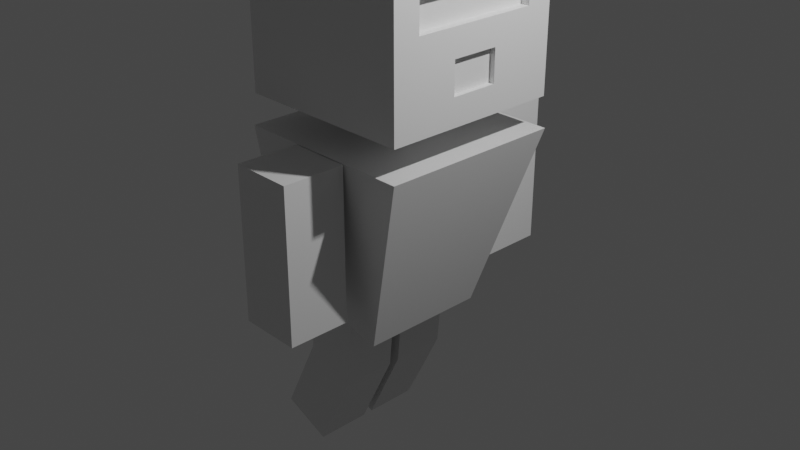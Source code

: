 # Source: Enemy.blend  (saved by Blender 2.80.75; exported with 4.5.12 LTS)
import bpy
from mathutils import Matrix  # noqa: F401  (used for matrix-valued properties, if any)

bpy.ops.wm.read_factory_settings(use_empty=True)
scene = bpy.context.scene
scene.name = 'Scene'

# ---- collections
col_collection = bpy.data.collections.new('Collection'); scene.collection.children.link(col_collection)

# ---- materials (node trees are filled in below, after node groups)
mat_material = bpy.data.materials.new('Material')
mat_material.alpha_threshold = 0.0
mat_material.use_transparent_shadow = False
mat_material.line_color = (0.0, 0.0, 0.0, 1.0)

# ---- material node trees
mat_material.use_nodes = True; mat_material.node_tree.nodes.clear()
_N = mat_material.node_tree.nodes; _L = mat_material.node_tree.links
n0 = _N.new('ShaderNodeOutputMaterial'); n0.name = 'Material Output'; n0.location = (300, 300)
n1 = _N.new('ShaderNodeBsdfPrincipled'); n1.name = 'Principled BSDF'; n1.location = (10, 300)
n1.distribution = 'GGX'
n1.subsurface_method = 'BURLEY'
n1.inputs[2].default_value = 0.4
n1.inputs[3].default_value = 1.45
n1.inputs[27].default_value = (0.0, 0.0, 0.0, 1.0)
n1.inputs[28].default_value = 1.0
_L.new(n1.outputs[0], n0.inputs[0])
n0.is_active_output = True

# ---- world
world_world = bpy.data.worlds.new('World'); scene.world = world_world
world_world.use_nodes = True; world_world.node_tree.nodes.clear()
_N = world_world.node_tree.nodes; _L = world_world.node_tree.links
n0 = _N.new('ShaderNodeOutputWorld'); n0.name = 'World Output'; n0.location = (300, 300)
n1 = _N.new('ShaderNodeBackground'); n1.name = 'Background'; n1.location = (10, 300)
n1.inputs[0].default_value = (0.05088, 0.05088, 0.05088, 1.0)
_L.new(n1.outputs[0], n0.inputs[0])
n0.is_active_output = True
world_world.color = (0.05088, 0.05088, 0.05088)
world_world.use_sun_shadow = False
world_world.sun_shadow_jitter_overblur = 0.0

# ---- cameras
cam_camera = bpy.data.cameras.new('Camera')
cam_camera.clip_end = 100.0
cam_camera.ortho_scale = 7.314

# ---- lights
light_light = bpy.data.lights.new('Light', 'POINT')
light_light.transmission_factor = 0.0
light_light.energy = 1000.0
light_light.shadow_soft_size = 0.1
light_light.shadow_maximum_resolution = 0.006
light_light.use_absolute_resolution = True

# ---- meshes
me_cube = bpy.data.meshes.new('Cube')
me_cube.from_pydata([(1.0, 1.0, 1.0), (0.3724, 0.698, -1.048), (1.0, -1.0, 1.0), (0.3724, -0.698, -1.048), (-1.0, 1.0, 1.0), (-0.9929, 0.698, -0.7565), (-1.0, -1.0, 1.0), (-0.9929, -0.698, -0.7565), (-0.01372, -0.0559, -0.9652), (-0.01372, -0.6624, -0.9652), (-0.6068, -0.0559, -0.8388), (-0.6068, -0.6624, -0.8388), (-0.01372, 0.6694, -0.9652), (-0.01372, 0.06296, -0.9652), (-0.6068, 0.6694, -0.8388), (-0.6068, 0.06296, -0.8388), (-0.5322, -0.0559, -2.679), (-0.5322, -0.6624, -2.679), (-1.094, -0.0559, -2.451), (-1.094, -0.6624, -2.451), (-0.5322, 0.6694, -2.679), (-0.5322, 0.06296, -2.679), (-1.094, 0.6694, -2.451), (-1.094, 0.06296, -2.451), (-0.08622, -0.6624, -1.761), (-0.08622, -0.0559, -1.761), (-0.6481, -0.0559, -1.533), (-0.6481, -0.6624, -1.533), (-0.08622, 0.6694, -1.761), (-0.6481, 0.6694, -1.533), (-0.6481, 0.06296, -1.533), (-0.08622, 0.06296, -1.761), (0.3382, 0.3382, 1.0), (0.3382, -0.3382, 1.0), (-0.3382, 0.3382, 1.0), (-0.3382, -0.3382, 1.0), (0.3382, -0.3382, 1.328), (-0.3382, -0.3382, 1.328), (0.3382, 0.3382, 1.328), (-0.3382, 0.3382, 1.328), (0.9785, -0.9785, 1.328), (-0.9785, -0.9785, 1.328), (0.9785, 0.9785, 1.328), (-0.9785, 0.9785, 1.328), (0.9785, -0.9785, 3.087), (-0.9785, -0.9785, 3.087), (0.9785, 0.9785, 3.087), (-0.9785, 0.9785, 3.087), (-0.3352, -1.68, -0.6533), (-0.3352, -1.68, 0.996), (-0.3352, -1.01, -0.6533), (-0.3352, -1.01, 0.996), (0.3352, -1.68, -0.6533), (0.3352, -1.68, 0.996), (0.3352, -1.01, -0.6533), (0.3352, -1.01, 0.996), (-0.3352, 1.021, -0.6533), (-0.3352, 1.021, 0.996), (-0.3352, 1.692, -0.6533), (-0.3352, 1.692, 0.996), (0.3352, 1.021, -0.6533), (0.3352, 1.021, 0.996), (0.3352, 1.692, -0.6533), (0.3352, 1.692, 0.996), (-0.9785, -0.9785, 2.26), (-0.9785, -0.9785, 2.588), (-0.9785, 0.9785, 2.588), (-0.9785, 0.9785, 2.26), (0.9785, -0.9785, 2.26), (0.9785, -0.9785, 2.588), (0.9785, 0.9785, 2.588), (0.9785, 0.9785, 2.26), (0.3382, 0.2393, 1.0), (0.3382, -0.2393, 1.0), (-0.3382, -0.2393, 1.0), (-0.3382, 0.2393, 1.0), (0.3382, 0.2393, 1.328), (0.3382, -0.2393, 1.328), (-0.3382, -0.2393, 1.328), (-0.3382, 0.2393, 1.328), (0.9785, 0.6922, 1.328), (0.9785, -0.6922, 1.328), (-0.9785, -0.6922, 1.328), (-0.9785, 0.6922, 1.328), (0.9785, 0.6922, 3.087), (0.9785, -0.6922, 3.087), (-0.9785, -0.6922, 3.087), (-0.9785, 0.6922, 3.087), (0.9785, 0.6922, 2.26), (0.9785, -0.6922, 2.26), (0.9785, 0.6922, 2.588), (0.9785, -0.6922, 2.588), (-0.9785, -0.6922, 2.26), (-0.9785, 0.6922, 2.26), (-0.9785, -0.6922, 2.588), (-0.9785, 0.6922, 2.588), (0.8832, 0.6922, 2.26), (0.8832, -0.6922, 2.26), (0.8832, 0.6922, 2.588), (0.8832, -0.6922, 2.588), (0.9785, 0.2571, 1.621), (0.9785, -0.2571, 1.621), (0.9785, 0.2571, 1.967), (0.9785, -0.2571, 1.967), (0.9222, 0.2571, 1.621), (0.9222, -0.2571, 1.621), (0.9222, 0.2571, 1.967), (0.9222, -0.2571, 1.967)], [], [(0, 4, 6, 2), (3, 2, 6, 7), (7, 6, 4, 5), (5, 1, 3, 7), (1, 0, 2, 3), (5, 4, 0, 1), (10, 11, 9, 8), (14, 15, 13, 12), (18, 16, 17, 19), (22, 20, 21, 23), (29, 28, 20, 22), (25, 24, 17, 16), (26, 25, 16, 18), (31, 30, 23, 21), (30, 29, 22, 23), (24, 27, 19, 17), (27, 26, 18, 19), (28, 31, 21, 20), (11, 10, 26, 27), (9, 11, 27, 24), (10, 8, 25, 26), (8, 9, 24, 25), (12, 13, 31, 28), (15, 14, 29, 30), (13, 15, 30, 31), (14, 12, 28, 29), (73, 33, 35, 74), (38, 39, 43, 42), (32, 34, 39, 38), (72, 32, 38, 76), (74, 35, 37, 78), (35, 33, 36, 37), (94, 65, 45, 86), (76, 38, 42, 80), (78, 37, 41, 82), (37, 36, 40, 41), (85, 86, 45, 44), (65, 69, 44, 45), (70, 66, 47, 46), (90, 70, 46, 84), (48, 49, 51, 50), (50, 51, 55, 54), (54, 55, 53, 52), (52, 53, 49, 48), (50, 54, 52, 48), (55, 51, 49, 53), (56, 57, 59, 58), (58, 59, 63, 62), (62, 63, 61, 60), (60, 61, 57, 56), (58, 62, 60, 56), (63, 59, 57, 61), (80, 42, 71, 88), (88, 71, 70, 90), (42, 43, 67, 71), (71, 67, 66, 70), (41, 40, 68, 64), (64, 68, 69, 65), (82, 41, 64, 92), (92, 64, 65, 94), (67, 93, 95, 66), (93, 92, 94, 95), (43, 83, 93, 67), (83, 82, 92, 93), (68, 89, 91, 69), (88, 90, 98, 96), (40, 81, 89, 68), (81, 80, 100, 101), (69, 91, 85, 44), (91, 90, 84, 85), (46, 47, 87, 84), (84, 87, 86, 85), (39, 79, 83, 43), (79, 78, 82, 83), (36, 77, 81, 40), (77, 76, 80, 81), (66, 95, 87, 47), (95, 94, 86, 87), (34, 75, 79, 39), (75, 74, 78, 79), (33, 73, 77, 36), (73, 72, 76, 77), (32, 72, 75, 34), (72, 73, 74, 75), (97, 96, 98, 99), (90, 91, 99, 98), (89, 88, 96, 97), (91, 89, 97, 99), (102, 103, 107, 106), (80, 88, 102, 100), (89, 81, 101, 103), (88, 89, 103, 102), (105, 104, 106, 107), (103, 101, 105, 107), (101, 100, 104, 105), (100, 102, 106, 104)])
_uv = me_cube.uv_layers.new(name='UVMap')
_uv.uv.foreach_set('vector', [0.0, 0.2461, 0.228, 0.2461, 0.228, 0.4826, 2.721e-08, 0.4826, 0.3848, 0.0, 0.4565, 0.2425, 0.2282, 0.2425, 0.229, 0.03442, 0.4565, 0.4986, 0.6566, 0.4628, 0.6566, 0.6994, 0.4565, 0.6636, 0.6566, 0.6943, 0.814, 0.6943, 0.814, 0.8593, 0.6566, 0.8593, 0.03447, 0.2461, 0.0, 9.868e-08, 0.2282, 0.0, 0.1938, 0.2461, 0.4557, 0.277, 0.4565, 0.4851, 0.2282, 0.4851, 0.2999, 0.2425, 0.4565, 0.9828, 0.4565, 0.9111, 0.5247, 0.9111, 0.5247, 0.9828, 0.593, 0.9111, 0.593, 0.9828, 0.5247, 0.9828, 0.5247, 0.9111, 0.2937, 0.9832, 0.2282, 0.9832, 0.2282, 0.9115, 0.2937, 0.9115, 0.3591, 0.9832, 0.2937, 0.9832, 0.2937, 0.9115, 0.3591, 0.9115, 0.5254, 0.8252, 0.4565, 0.8186, 0.4749, 0.6994, 0.5438, 0.706, 0.153, 0.8085, 0.2222, 0.8085, 0.2222, 0.92, 0.153, 0.92, 0.6127, 0.8252, 0.5438, 0.8186, 0.5622, 0.6994, 0.6311, 0.706, 0.767, 0.09257, 0.8359, 0.08595, 0.8543, 0.2051, 0.7854, 0.2118, 0.9597, 0.8055, 0.8905, 0.8055, 0.8905, 0.6943, 0.9597, 0.6943, 0.6796, 0.09257, 0.7486, 0.08595, 0.767, 0.2051, 0.698, 0.2118, 1.0, 0.1112, 0.9308, 0.1112, 0.9308, 0.0, 1.0, 0.0, 0.3813, 0.811, 0.4505, 0.811, 0.4505, 0.9225, 0.3813, 0.9225, 1.0, 0.1934, 0.9308, 0.1934, 0.9308, 0.1112, 1.0, 0.1112, 0.698, 0.0, 0.767, 0.005974, 0.7486, 0.08595, 0.6796, 0.09257, 0.6311, 0.9051, 0.5622, 0.9111, 0.5438, 0.8186, 0.6127, 0.8252, 0.153, 0.714, 0.2222, 0.714, 0.2222, 0.8085, 0.153, 0.8085, 0.3813, 0.7165, 0.4505, 0.7165, 0.4505, 0.811, 0.3813, 0.811, 0.9597, 0.8877, 0.8905, 0.8877, 0.8905, 0.8055, 0.9597, 0.8055, 0.7853, 0.0, 0.8543, 0.005974, 0.8359, 0.08595, 0.767, 0.09257, 0.5438, 0.9051, 0.4748, 0.9111, 0.4565, 0.8186, 0.5254, 0.8252, 0.6566, 0.871, 0.6566, 0.8593, 0.7337, 0.8593, 0.7337, 0.871, 0.6065, 0.3071, 0.5295, 0.3071, 0.4565, 0.2314, 0.6795, 0.2314, 0.6304, 0.9111, 0.6304, 0.9911, 0.593, 0.9911, 0.593, 0.9111, 0.2278, 0.9883, 0.2278, 1.0, 0.1904, 1.0, 0.1904, 0.9883, 0.1904, 0.9883, 0.1904, 1.0, 0.153, 1.0, 0.153, 0.9883, 0.8905, 0.9677, 0.8905, 0.8877, 0.928, 0.8877, 0.928, 0.9677, 0.7135, 0.6604, 0.7135, 0.6943, 0.6566, 0.6943, 0.6566, 0.6604, 0.6065, 0.3188, 0.6065, 0.3071, 0.6795, 0.2314, 0.6795, 0.2653, 0.5295, 0.3754, 0.5295, 0.3871, 0.4565, 0.4628, 0.4565, 0.429, 0.5295, 0.3871, 0.6065, 0.3871, 0.6795, 0.4628, 0.4565, 0.4628, 0.4565, 0.1976, 0.6796, 0.1976, 0.6796, 0.2314, 0.4565, 0.2314, 0.05695, 0.4826, 0.05695, 0.714, 0.0, 0.714, 2.721e-08, 0.4826, 0.372, 0.7165, 0.372, 0.4851, 0.429, 0.4851, 0.429, 0.7165, 0.823, 0.2653, 0.823, 0.2314, 0.8799, 0.2314, 0.8799, 0.2653, 0.8543, 0.1948, 0.8543, 1.41e-08, 0.9308, 0.0, 0.9308, 0.1948, 0.0, 0.9091, 1.36e-08, 0.714, 0.07651, 0.714, 0.07651, 0.9091, 0.9564, 0.2314, 0.9564, 0.4261, 0.8799, 0.4261, 0.8799, 0.2314, 0.3048, 0.7165, 0.3048, 0.9115, 0.2282, 0.9115, 0.2282, 0.7165, 0.0, 0.9091, 0.0764, 0.9091, 0.0764, 0.9883, 1.701e-08, 0.9883, 0.7337, 0.8593, 0.8102, 0.8593, 0.8102, 0.9386, 0.7337, 0.9386, 0.814, 0.889, 0.814, 0.6943, 0.8905, 0.6943, 0.8905, 0.889, 0.153, 0.714, 0.153, 0.9091, 0.07651, 0.9091, 0.07651, 0.714, 0.9336, 0.4628, 0.9336, 0.6576, 0.8571, 0.6576, 0.8571, 0.4628, 0.3813, 0.7165, 0.3813, 0.9115, 0.3048, 0.9115, 0.3048, 0.7165, 0.1528, 0.9883, 0.0764, 0.9883, 0.0764, 0.9091, 0.1528, 0.9091, 0.814, 0.889, 0.8904, 0.889, 0.8904, 0.9683, 0.814, 0.9683, 0.6795, 0.2653, 0.6795, 0.2314, 0.7857, 0.2314, 0.7857, 0.2653, 0.7857, 0.2653, 0.7857, 0.2314, 0.823, 0.2314, 0.823, 0.2653, 0.2282, 0.7165, 0.2282, 0.4851, 0.3346, 0.4851, 0.3346, 0.7165, 0.3346, 0.7165, 0.3346, 0.4851, 0.372, 0.4851, 0.372, 0.7165, 0.2007, 0.4826, 0.2007, 0.714, 0.09433, 0.714, 0.09433, 0.4826, 0.09433, 0.4826, 0.09433, 0.714, 0.05695, 0.714, 0.05695, 0.4826, 0.8571, 0.6604, 0.8571, 0.6943, 0.7508, 0.6943, 0.7508, 0.6604, 0.7508, 0.6604, 0.7508, 0.6943, 0.7135, 0.6943, 0.7135, 0.6604, 0.7508, 0.4628, 0.7508, 0.4967, 0.7135, 0.4967, 0.7135, 0.4628, 0.7508, 0.4967, 0.7508, 0.6604, 0.7135, 0.6604, 0.7135, 0.4967, 0.8571, 0.4628, 0.8571, 0.4967, 0.7508, 0.4967, 0.7508, 0.4628, 0.8571, 0.4967, 0.8571, 0.6604, 0.7508, 0.6604, 0.7508, 0.4967, 0.7857, 0.4628, 0.7857, 0.429, 0.823, 0.429, 0.823, 0.4628, 0.4398, 0.4851, 0.4398, 0.5238, 0.429, 0.5238, 0.429, 0.4851, 0.6795, 0.4628, 0.6795, 0.429, 0.7857, 0.429, 0.7857, 0.4628, 0.6795, 0.429, 0.6795, 0.2653, 0.7129, 0.3167, 0.7129, 0.3775, 0.823, 0.4628, 0.823, 0.429, 0.8799, 0.429, 0.8799, 0.4628, 0.823, 0.429, 0.823, 0.2653, 0.8799, 0.2653, 0.8799, 0.429, 0.4565, 3.524e-08, 0.6796, 0.0, 0.6796, 0.03385, 0.4565, 0.03385, 0.4565, 0.03385, 0.6796, 0.03385, 0.6796, 0.1976, 0.4565, 0.1976, 0.5295, 0.3071, 0.5295, 0.3188, 0.4565, 0.2653, 0.4565, 0.2314, 0.5295, 0.3188, 0.5295, 0.3754, 0.4565, 0.429, 0.4565, 0.2653, 0.6065, 0.3871, 0.6065, 0.3754, 0.6795, 0.429, 0.6795, 0.4628, 0.6065, 0.3754, 0.6065, 0.3188, 0.6795, 0.2653, 0.6795, 0.429, 0.7135, 0.4628, 0.7135, 0.4967, 0.6566, 0.4967, 0.6566, 0.4628, 0.7135, 0.4967, 0.7135, 0.6604, 0.6566, 0.6604, 0.6566, 0.4967, 0.1904, 0.92, 0.1904, 0.9317, 0.153, 0.9317, 0.153, 0.92, 0.1904, 0.9317, 0.1904, 0.9883, 0.153, 0.9883, 0.153, 0.9317, 0.2278, 0.92, 0.2278, 0.9317, 0.1904, 0.9317, 0.1904, 0.92, 0.2278, 0.9317, 0.2278, 0.9883, 0.1904, 0.9883, 0.1904, 0.9317, 0.6566, 0.9393, 0.6566, 0.9276, 0.7337, 0.9276, 0.7337, 0.9393, 0.6566, 0.9276, 0.6566, 0.871, 0.7337, 0.871, 0.7337, 0.9276, 0.9709, 0.4628, 0.9709, 0.6266, 0.9336, 0.6266, 0.9336, 0.4628, 0.2224, 0.4826, 0.2224, 0.6463, 0.2116, 0.6463, 0.2116, 0.4826, 0.2007, 0.6463, 0.2007, 0.4826, 0.2116, 0.4826, 0.2116, 0.6463, 0.4507, 0.4851, 0.4507, 0.5238, 0.4398, 0.5238, 0.4398, 0.4851, 0.4418, 0.5238, 0.4418, 0.5846, 0.4354, 0.5846, 0.4354, 0.5238, 0.6795, 0.2653, 0.7857, 0.2653, 0.7523, 0.3167, 0.7129, 0.3167, 0.7857, 0.429, 0.6795, 0.429, 0.7129, 0.3775, 0.7523, 0.3775, 0.7857, 0.2653, 0.7857, 0.429, 0.7523, 0.3775, 0.7523, 0.3167, 0.4207, 0.9225, 0.4207, 0.9833, 0.3813, 0.9833, 0.3813, 0.9225, 0.4482, 0.5238, 0.4482, 0.5648, 0.4418, 0.5648, 0.4418, 0.5238, 0.429, 0.5846, 0.429, 0.5238, 0.4354, 0.5238, 0.4354, 0.5846, 0.4547, 0.5238, 0.4547, 0.5648, 0.4482, 0.5648, 0.4482, 0.5238])
me_cube.materials.append(mat_material)
me_cube.use_remesh_preserve_volume = False
me_cube.use_remesh_preserve_attributes = False
me_cube.use_mirror_vertex_groups = False
me_cube.update()
arm_armature = bpy.data.armatures.new('Armature')  # bones are not reproduced

# ---- objects
ob_cube = bpy.data.objects.new('Cube', me_cube)
ob_light = bpy.data.objects.new('Light', light_light)
ob_camera = bpy.data.objects.new('Camera', cam_camera)
ob_armature = bpy.data.objects.new('Armature', arm_armature)

# ---- transforms, parenting, visibility, modifiers, constraints
ob_cube.parent = ob_armature
ob_cube.matrix_parent_inverse = Matrix(((1.0, -0.0, 0.0, -0.0), (-0.0, 1.0, -0.0, 0.0), (0.0, -0.0, 1.0, 0.6237), (-0.0, 0.0, -0.0, 1.0)))
ob_cube.location = (0.0, 0.0, 0.0)
ob_cube.lock_rotations_4d = False
ob_cube.empty_display_type = 'ARROWS'
ob_cube.lineart.crease_threshold = 0.0
_vg = ob_cube.vertex_groups.new(name='Bone')
for _i, _w in zip([0, 1, 2, 3, 4, 5, 6, 7], [0.8876, 0.5931, 0.8554, 0.8674, 0.5919, 0.1419, 0.8113, 0.1488]): _vg.add([_i], _w, 'REPLACE')
_vg = ob_cube.vertex_groups.new(name='Bone.001')
for _i, _w in zip([32, 33, 34, 35, 36, 37, 38, 39, 40, 41, 42, 43, 68, 69, 70, 71, 72, 73, 74, 75, 76, 77, 78, 79, 80, 81, 82, 83, 88, 89, 90, 91, 96, 97, 98, 99, 100, 101, 102, 103, 104, 105, 106, 107], [0.6355, 0.6522, 0.6485, 0.6336, 0.1552, 0.1267, 0.132, 0.1428, 0.1011, 0.04376, 0.07877, 0.05055, 0.04962, 0.02159, 0.01149, 0.0332, 0.6783, 0.6852, 0.6764, 0.6822, 0.1457, 0.1349, 0.1385, 0.1256, 0.1035, 0.1379, 0.05353, 0.05566, 0.06952, 0.08166, 0.03478, 0.04664, 0.06502, 0.07577, 0.0428, 0.05308, 0.1609, 0.2218, 0.1191, 0.1365, 0.1722, 0.2241, 0.1233, 0.1424]): _vg.add([_i], _w, 'REPLACE')
_vg = ob_cube.vertex_groups.new(name='Bone.002')
for _i, _w in zip([32, 33, 34, 35, 36, 37, 38, 39, 40, 41, 42, 43, 44, 45, 46, 47, 64, 65, 66, 67, 68, 69, 70, 71, 72, 73, 74, 75, 76, 77, 78, 79, 80, 81, 82, 83, 84, 85, 86, 87, 88, 89, 90, 91, 92, 93, 94, 95, 96, 97, 98, 99, 100, 101, 102, 103, 104, 105, 106, 107], [0.3645, 0.3478, 0.3515, 0.3664, 0.8448, 0.8733, 0.868, 0.8572, 0.8989, 0.9531, 0.9212, 0.9494, 0.976, 0.9903, 0.9783, 0.9907, 0.982, 0.987, 0.9871, 0.9818, 0.9502, 0.9642, 0.9693, 0.9584, 0.3217, 0.3148, 0.3236, 0.3178, 0.8543, 0.8651, 0.8615, 0.8744, 0.8965, 0.8621, 0.9465, 0.9443, 0.9793, 0.9773, 0.9913, 0.9916, 0.9305, 0.9183, 0.9576, 0.9517, 0.9828, 0.9824, 0.988, 0.988, 0.935, 0.9242, 0.9536, 0.9469, 0.8391, 0.7782, 0.8809, 0.8635, 0.8278, 0.7759, 0.8767, 0.8576]): _vg.add([_i], _w, 'REPLACE')
_vg = ob_cube.vertex_groups.new(name='Bone.003')
_vg.add([48, 49, 50, 51, 52, 53, 54, 55], 1.0, 'REPLACE')
_vg = ob_cube.vertex_groups.new(name='Bone.004')
_vg.add([56, 57, 58, 59, 60, 61, 62, 63], 1.0, 'REPLACE')
_vg = ob_cube.vertex_groups.new(name='Bone.005')
for _i, _w in zip([0, 1, 2, 3, 4, 5, 6, 7, 8, 9, 10, 11, 16, 17, 18, 19, 24, 25, 26, 27], [0.01229, 0.08242, 0.08178, 0.08817, 0.08882, 0.1062, 0.1308, 0.7765, 0.9527, 0.9585, 0.993, 0.9874, 0.04187, 0.04348, 0.07522, 0.06729, 0.5276, 0.5299, 0.9168, 0.9276]): _vg.add([_i], _w, 'REPLACE')
_vg = ob_cube.vertex_groups.new(name='Bone.006')
for _i, _w in zip([8, 9, 16, 17, 18, 19, 24, 25, 26, 27], [0.04466, 0.0329, 0.9541, 0.9533, 0.9248, 0.9327, 0.4724, 0.4701, 0.08319, 0.07235]): _vg.add([_i], _w, 'REPLACE')
_vg = ob_cube.vertex_groups.new(name='Bone.007')
for _i, _w in zip([0, 1, 2, 3, 4, 5, 6, 7, 12, 13, 14, 15, 20, 21, 22, 23, 28, 29, 30, 31], [0.08121, 0.3245, 0.06286, 0.03878, 0.3193, 0.752, 0.05797, 0.07476, 0.9546, 0.9572, 0.9939, 0.9865, 0.03849, 0.04781, 0.07273, 0.06892, 0.5291, 0.9203, 0.9243, 0.5284]): _vg.add([_i], _w, 'REPLACE')
_vg = ob_cube.vertex_groups.new(name='Bone.008')
for _i, _w in zip([12, 13, 20, 21, 22, 23, 28, 29, 30, 31], [0.04079, 0.03553, 0.9558, 0.9511, 0.9273, 0.9311, 0.4709, 0.07968, 0.07567, 0.4716]): _vg.add([_i], _w, 'REPLACE')
_m = ob_cube.modifiers.new('Armature', 'ARMATURE')
_m.object = ob_armature
ob_light.location = (4.076, 1.005, 5.904)
ob_light.rotation_euler = (0.6503, 0.05522, 1.866)
ob_light.lock_rotations_4d = False
ob_light.empty_display_type = 'ARROWS'
ob_light.color = (0.0, 0.0, 0.0, 0.0)
ob_light.lineart.crease_threshold = 0.0
ob_camera.location = (7.359, -6.926, 4.958)
ob_camera.rotation_euler = (1.109, 0.0, 0.8149)
ob_camera.lock_rotations_4d = False
ob_camera.empty_display_type = 'ARROWS'
ob_camera.color = (0.0, 0.0, 0.0, 0.0)
ob_camera.display_type = 'WIRE'
ob_camera.lineart.crease_threshold = 0.0
ob_armature.location = (0.0, 0.0, -0.6237)
ob_armature.lineart.crease_threshold = 0.0

# ---- collection membership
col_collection.objects.link(ob_cube)
col_collection.objects.link(ob_light)
col_collection.objects.link(ob_camera)
col_collection.objects.link(ob_armature)

# ---- scene / render settings (as saved in the file)
scene.camera = ob_camera
scene.frame_start = 1; scene.frame_end = 40; scene.frame_set(1)
scene.render.engine = 'BLENDER_EEVEE_NEXT'
scene.cycles.use_denoising = False
scene.cycles.samples = 128
scene.cycles.sampling_pattern = 'TABULATED_SOBOL'
scene.cycles.use_adaptive_sampling = False
scene.cycles.use_light_tree = False
scene.view_settings.view_transform = 'Filmic'
bpy.context.view_layer.update()
